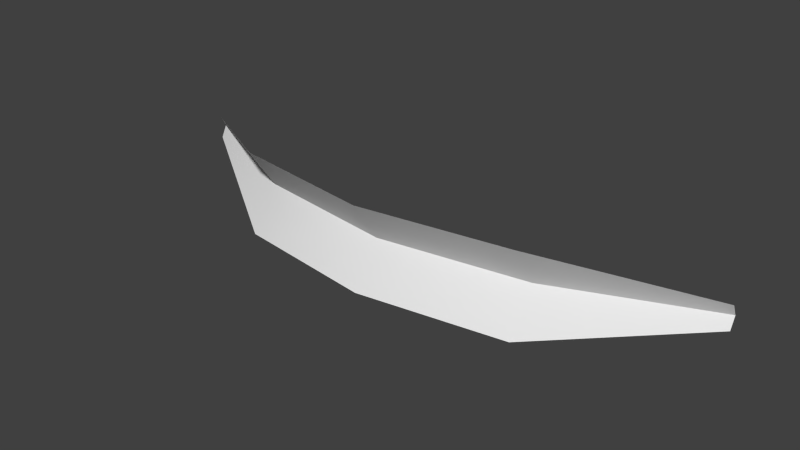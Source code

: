# Source: slash.blend  (saved by Blender 2.76.0; exported with 4.5.12 LTS)
import bpy
from mathutils import Matrix  # noqa: F401  (used for matrix-valued properties, if any)

bpy.ops.wm.read_factory_settings(use_empty=True)
scene = bpy.context.scene
scene.name = 'Scene'

# ---- collections
col_collection_1 = bpy.data.collections.new('Collection 1'); scene.collection.children.link(col_collection_1)

# ---- materials (node trees are filled in below, after node groups)
mat_material_002 = bpy.data.materials.new('Material.002')
mat_material_002.alpha_threshold = 0.0
mat_material_002.use_transparent_shadow = False
mat_material_002.roughness = 0.5

# ---- material node trees

# ---- world
world_world = bpy.data.worlds.new('World'); scene.world = world_world
world_world.color = (0.05088, 0.05088, 0.05088)
world_world.use_sun_shadow = False
world_world.sun_shadow_jitter_overblur = 0.0
world_world.cycles.sampling_method = 'MANUAL'
world_world.cycles.sample_map_resolution = 256

# ---- meshes
me_plane = bpy.data.meshes.new('Plane')
me_plane.from_pydata([(-5.068, 0.9791, 0.447), (5.068, 0.7591, 0.447), (-5.068, 0.9791, 0.847), (5.068, 0.7591, 0.847), (-8.846e-08, -1.012, -0.0801), (-8.846e-08, -1.012, 1.374), (-2.534, -0.647, 1.374), (-2.534, -0.647, -0.0801), (2.534, -0.647, -0.0801), (2.534, -0.647, 1.374), (-5.068, 1.079, 0.647), (5.068, 0.8593, 0.647), (-4.467e-08, -0.5109, 0.647), (-2.534, -0.1461, 0.647), (2.534, -0.1461, 0.647)], [], [(14, 11, 3, 9), (13, 12, 5, 6), (10, 13, 6, 2), (12, 14, 9, 5), (4, 8, 14, 12), (0, 7, 13, 10), (7, 4, 12, 13), (8, 1, 11, 14)])
me_plane.polygons.foreach_set('use_smooth', [True] * 8)
_k = set([(10, 13), (11, 14), (12, 13), (12, 14)])
me_plane.attributes.new('sharp_edge', 'BOOLEAN', 'EDGE').data.foreach_set('value', [ (min(e.vertices), max(e.vertices)) in _k for e in me_plane.edges])
me_plane.materials.append(mat_material_002)
me_plane.use_remesh_preserve_volume = False
me_plane.use_remesh_preserve_attributes = False
me_plane.use_mirror_vertex_groups = False
me_plane.update()

# ---- objects
ob_plane = bpy.data.objects.new('Plane', me_plane)

# ---- transforms, parenting, visibility, modifiers, constraints
ob_plane.location = (0.02733, -0.01972, 0.00727)
ob_plane.scale = (2.48, 2.48, 2.48)
ob_plane.lineart.crease_threshold = 0.0

# ---- collection membership
col_collection_1.objects.link(ob_plane)

# ---- scene / render settings (as saved in the file)
scene.frame_start = 1; scene.frame_end = 250; scene.frame_set(1)
scene.render.engine = 'BLENDER_EEVEE_NEXT'
scene.render.resolution_percentage = 50
scene.render.dither_intensity = 0.0
scene.cycles.use_denoising = False
scene.cycles.samples = 10
scene.cycles.sampling_pattern = 'TABULATED_SOBOL'
scene.cycles.light_sampling_threshold = 0.0
scene.cycles.use_adaptive_sampling = False
scene.cycles.use_light_tree = False
scene.cycles.blur_glossy = 0.0
scene.cycles.pixel_filter_type = 'GAUSSIAN'
scene.cycles.sample_clamp_indirect = 0.0
scene.view_settings.view_transform = 'Standard'
bpy.context.view_layer.update()

# ---- added for rendering (the .blend has no active camera and no usable light): camera, sun
cam_auto = bpy.data.cameras.new('AutoCamera')
cam_auto.lens = 50.0
cam_auto.sensor_width = 36.0
cam_auto.clip_end = 1000.0
ob_auto_camera = bpy.data.objects.new('AutoCamera', cam_auto)
scene.collection.objects.link(ob_auto_camera)
ob_auto_camera.location = (24.0063, -28.7108, 20.7951)
ob_auto_camera.rotation_euler = (1.09748, -7.21219e-08, 0.694738)
scene.camera = ob_auto_camera
light_auto_sun = bpy.data.lights.new('AutoSun', 'SUN')
light_auto_sun.energy = 3.0
light_auto_sun.angle = 0.0523599
ob_auto_sun = bpy.data.objects.new('AutoSun', light_auto_sun)
scene.collection.objects.link(ob_auto_sun)
ob_auto_sun.rotation_euler = (0.872665, 0.174533, 0.523599)
bpy.context.view_layer.update()
